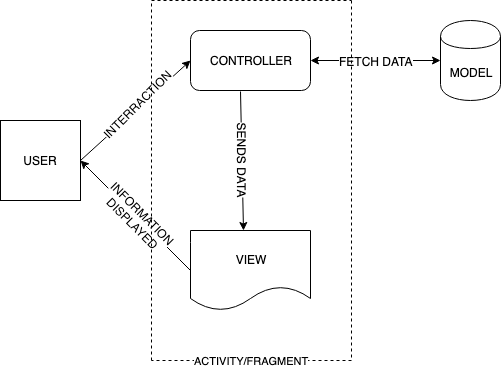

The diagram above was exported from draw.io. Its source (the exported page's mxGraphModel, read from the mxfile embedded in the PNG):
<mxGraphModel dx="1186" dy="828" grid="1" gridSize="10" guides="1" tooltips="1" connect="1" arrows="1" fold="1" page="1" pageScale="1" pageWidth="1100" pageHeight="850" background="#ffffff" math="0" shadow="0">
  <root>
    <mxCell id="0" />
    <mxCell id="1" parent="0" />
    <mxCell id="wppBk9gAvCK9D5ndXDWV-1" value="MODEL" style="shape=cylinder;whiteSpace=wrap;html=1;boundedLbl=1;backgroundOutline=1;" vertex="1" parent="1">
      <mxGeometry x="480" y="140" width="60" height="80" as="geometry" />
    </mxCell>
    <mxCell id="wppBk9gAvCK9D5ndXDWV-2" value="VIEW" style="shape=document;whiteSpace=wrap;html=1;boundedLbl=1;" vertex="1" parent="1">
      <mxGeometry x="230" y="350" width="120" height="80" as="geometry" />
    </mxCell>
    <mxCell id="wppBk9gAvCK9D5ndXDWV-3" value="CONTROLLER" style="rounded=1;whiteSpace=wrap;html=1;" vertex="1" parent="1">
      <mxGeometry x="230" y="150" width="120" height="60" as="geometry" />
    </mxCell>
    <mxCell id="wppBk9gAvCK9D5ndXDWV-4" value="USER" style="whiteSpace=wrap;html=1;aspect=fixed;" vertex="1" parent="1">
      <mxGeometry x="40" y="240" width="80" height="80" as="geometry" />
    </mxCell>
    <mxCell id="wppBk9gAvCK9D5ndXDWV-5" value="" style="endArrow=classic;html=1;exitX=1;exitY=0.5;exitDx=0;exitDy=0;entryX=0;entryY=0.5;entryDx=0;entryDy=0;" edge="1" parent="1" source="wppBk9gAvCK9D5ndXDWV-4" target="wppBk9gAvCK9D5ndXDWV-3">
      <mxGeometry width="50" height="50" relative="1" as="geometry">
        <mxPoint x="40" y="450" as="sourcePoint" />
        <mxPoint x="90" y="400" as="targetPoint" />
      </mxGeometry>
    </mxCell>
    <mxCell id="wppBk9gAvCK9D5ndXDWV-6" value="INTERRACTION" style="text;html=1;resizable=0;points=[];align=center;verticalAlign=middle;labelBackgroundColor=#ffffff;direction=south;rotation=-45;" vertex="1" connectable="0" parent="wppBk9gAvCK9D5ndXDWV-5">
      <mxGeometry x="0.2247" y="-2" relative="1" as="geometry">
        <mxPoint x="-12.5" y="3.5" as="offset" />
      </mxGeometry>
    </mxCell>
    <mxCell id="wppBk9gAvCK9D5ndXDWV-7" value="" style="endArrow=classic;html=1;exitX=0;exitY=0.5;exitDx=0;exitDy=0;entryX=1;entryY=0.5;entryDx=0;entryDy=0;" edge="1" parent="1" source="wppBk9gAvCK9D5ndXDWV-2" target="wppBk9gAvCK9D5ndXDWV-4">
      <mxGeometry width="50" height="50" relative="1" as="geometry">
        <mxPoint x="40" y="480" as="sourcePoint" />
        <mxPoint x="90" y="430" as="targetPoint" />
      </mxGeometry>
    </mxCell>
    <mxCell id="wppBk9gAvCK9D5ndXDWV-8" value="INFORMATION&lt;br&gt;DISPLAYED" style="text;html=1;resizable=0;points=[];align=center;verticalAlign=middle;labelBackgroundColor=#ffffff;rotation=45;" vertex="1" connectable="0" parent="wppBk9gAvCK9D5ndXDWV-7">
      <mxGeometry x="-0.0444" relative="1" as="geometry">
        <mxPoint as="offset" />
      </mxGeometry>
    </mxCell>
    <mxCell id="wppBk9gAvCK9D5ndXDWV-9" value="" style="endArrow=classic;startArrow=classic;html=1;exitX=1;exitY=0.5;exitDx=0;exitDy=0;entryX=0;entryY=0.5;entryDx=0;entryDy=0;" edge="1" parent="1" source="wppBk9gAvCK9D5ndXDWV-3" target="wppBk9gAvCK9D5ndXDWV-1">
      <mxGeometry width="50" height="50" relative="1" as="geometry">
        <mxPoint x="370" y="220" as="sourcePoint" />
        <mxPoint x="420" y="170" as="targetPoint" />
      </mxGeometry>
    </mxCell>
    <mxCell id="wppBk9gAvCK9D5ndXDWV-10" value="FETCH DATA" style="text;html=1;resizable=0;points=[];align=center;verticalAlign=middle;labelBackgroundColor=#ffffff;" vertex="1" connectable="0" parent="wppBk9gAvCK9D5ndXDWV-9">
      <mxGeometry x="0.2444" relative="1" as="geometry">
        <mxPoint x="-16" as="offset" />
      </mxGeometry>
    </mxCell>
    <mxCell id="wppBk9gAvCK9D5ndXDWV-21" value="" style="endArrow=classic;html=1;exitX=0.417;exitY=1.017;exitDx=0;exitDy=0;exitPerimeter=0;entryX=0.442;entryY=0;entryDx=0;entryDy=0;entryPerimeter=0;" edge="1" parent="1" source="wppBk9gAvCK9D5ndXDWV-3" target="wppBk9gAvCK9D5ndXDWV-2">
      <mxGeometry width="50" height="50" relative="1" as="geometry">
        <mxPoint x="290" y="300" as="sourcePoint" />
        <mxPoint x="340" y="250" as="targetPoint" />
      </mxGeometry>
    </mxCell>
    <mxCell id="wppBk9gAvCK9D5ndXDWV-22" value="SENDS DATA" style="text;html=1;resizable=0;points=[];align=center;verticalAlign=middle;labelBackgroundColor=#ffffff;rotation=90;" vertex="1" connectable="0" parent="wppBk9gAvCK9D5ndXDWV-21">
      <mxGeometry x="-0.007" y="1" relative="1" as="geometry">
        <mxPoint as="offset" />
      </mxGeometry>
    </mxCell>
    <mxCell id="wppBk9gAvCK9D5ndXDWV-23" value="" style="endArrow=none;dashed=1;html=1;" edge="1" parent="1">
      <mxGeometry width="50" height="50" relative="1" as="geometry">
        <mxPoint x="191" y="480" as="sourcePoint" />
        <mxPoint x="191" y="120" as="targetPoint" />
      </mxGeometry>
    </mxCell>
    <mxCell id="wppBk9gAvCK9D5ndXDWV-24" value="ACTIVITY/FRAGMENT" style="endArrow=none;dashed=1;html=1;" edge="1" parent="1">
      <mxGeometry width="50" height="50" relative="1" as="geometry">
        <mxPoint x="391" y="480" as="sourcePoint" />
        <mxPoint x="191" y="480" as="targetPoint" />
      </mxGeometry>
    </mxCell>
    <mxCell id="wppBk9gAvCK9D5ndXDWV-25" value="" style="endArrow=none;dashed=1;html=1;" edge="1" parent="1">
      <mxGeometry width="50" height="50" relative="1" as="geometry">
        <mxPoint x="391" y="120" as="sourcePoint" />
        <mxPoint x="391" y="480" as="targetPoint" />
      </mxGeometry>
    </mxCell>
    <mxCell id="wppBk9gAvCK9D5ndXDWV-26" value="" style="endArrow=none;dashed=1;html=1;" edge="1" parent="1">
      <mxGeometry width="50" height="50" relative="1" as="geometry">
        <mxPoint x="191" y="120" as="sourcePoint" />
        <mxPoint x="391" y="120" as="targetPoint" />
      </mxGeometry>
    </mxCell>
  </root>
</mxGraphModel>